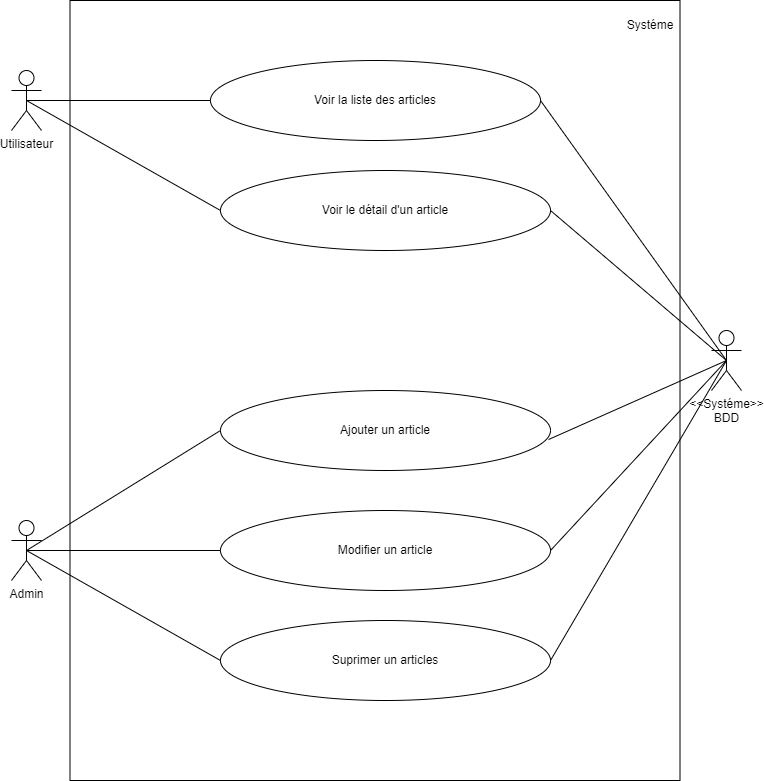

The diagram above was exported from draw.io. Its source (the exported page's mxGraphModel, read from the mxfile embedded in the PNG):
<mxGraphModel dx="1422" dy="865" grid="1" gridSize="10" guides="1" tooltips="1" connect="1" arrows="1" fold="1" page="1" pageScale="1" pageWidth="827" pageHeight="1169" math="0" shadow="0">
  <root>
    <mxCell id="0" />
    <mxCell id="1" parent="0" />
    <mxCell id="sG5OCi-N7yIGd_mhlvQi-1" value="Utilisateur" style="shape=umlActor;verticalLabelPosition=bottom;verticalAlign=top;html=1;outlineConnect=0;" vertex="1" parent="1">
      <mxGeometry x="50" y="120" width="30" height="60" as="geometry" />
    </mxCell>
    <mxCell id="sG5OCi-N7yIGd_mhlvQi-2" value="Admin" style="shape=umlActor;verticalLabelPosition=bottom;verticalAlign=top;html=1;outlineConnect=0;" vertex="1" parent="1">
      <mxGeometry x="50" y="570" width="30" height="60" as="geometry" />
    </mxCell>
    <mxCell id="sG5OCi-N7yIGd_mhlvQi-4" value="" style="rounded=0;whiteSpace=wrap;html=1;" vertex="1" parent="1">
      <mxGeometry x="108.5" y="50" width="610" height="780" as="geometry" />
    </mxCell>
    <mxCell id="sG5OCi-N7yIGd_mhlvQi-6" value="&amp;lt;&amp;lt;Systéme&amp;gt;&amp;gt;&lt;br&gt;BDD" style="shape=umlActor;verticalLabelPosition=bottom;verticalAlign=top;html=1;outlineConnect=0;" vertex="1" parent="1">
      <mxGeometry x="750" y="380" width="30" height="60" as="geometry" />
    </mxCell>
    <mxCell id="sG5OCi-N7yIGd_mhlvQi-7" value="Systéme" style="text;html=1;strokeColor=none;fillColor=none;align=center;verticalAlign=middle;whiteSpace=wrap;rounded=0;" vertex="1" parent="1">
      <mxGeometry x="658.5" y="60" width="60" height="30" as="geometry" />
    </mxCell>
    <mxCell id="sG5OCi-N7yIGd_mhlvQi-8" value="Voir la liste des articles" style="ellipse;whiteSpace=wrap;html=1;" vertex="1" parent="1">
      <mxGeometry x="249" y="110" width="330" height="80" as="geometry" />
    </mxCell>
    <mxCell id="sG5OCi-N7yIGd_mhlvQi-9" value="Voir le détail d'un article" style="ellipse;whiteSpace=wrap;html=1;" vertex="1" parent="1">
      <mxGeometry x="259" y="220" width="330" height="80" as="geometry" />
    </mxCell>
    <mxCell id="sG5OCi-N7yIGd_mhlvQi-10" value="Ajouter un article" style="ellipse;whiteSpace=wrap;html=1;" vertex="1" parent="1">
      <mxGeometry x="259" y="440" width="330" height="80" as="geometry" />
    </mxCell>
    <mxCell id="sG5OCi-N7yIGd_mhlvQi-19" value="Modifier un article" style="ellipse;whiteSpace=wrap;html=1;" vertex="1" parent="1">
      <mxGeometry x="259" y="560" width="330" height="80" as="geometry" />
    </mxCell>
    <mxCell id="sG5OCi-N7yIGd_mhlvQi-20" value="Suprimer un articles" style="ellipse;whiteSpace=wrap;html=1;" vertex="1" parent="1">
      <mxGeometry x="259" y="670" width="330" height="80" as="geometry" />
    </mxCell>
    <mxCell id="sG5OCi-N7yIGd_mhlvQi-22" value="" style="endArrow=none;html=1;rounded=0;entryX=0.5;entryY=0.5;entryDx=0;entryDy=0;entryPerimeter=0;exitX=0;exitY=0.5;exitDx=0;exitDy=0;" edge="1" parent="1" source="sG5OCi-N7yIGd_mhlvQi-8" target="sG5OCi-N7yIGd_mhlvQi-1">
      <mxGeometry width="50" height="50" relative="1" as="geometry">
        <mxPoint x="420" y="500" as="sourcePoint" />
        <mxPoint x="470" y="450" as="targetPoint" />
      </mxGeometry>
    </mxCell>
    <mxCell id="sG5OCi-N7yIGd_mhlvQi-23" value="" style="endArrow=none;html=1;rounded=0;entryX=0.5;entryY=0.5;entryDx=0;entryDy=0;entryPerimeter=0;exitX=1;exitY=0.5;exitDx=0;exitDy=0;" edge="1" parent="1" source="sG5OCi-N7yIGd_mhlvQi-8" target="sG5OCi-N7yIGd_mhlvQi-6">
      <mxGeometry width="50" height="50" relative="1" as="geometry">
        <mxPoint x="420" y="500" as="sourcePoint" />
        <mxPoint x="470" y="450" as="targetPoint" />
      </mxGeometry>
    </mxCell>
    <mxCell id="sG5OCi-N7yIGd_mhlvQi-24" value="" style="endArrow=none;html=1;rounded=0;entryX=0.5;entryY=0.5;entryDx=0;entryDy=0;entryPerimeter=0;exitX=1;exitY=0.5;exitDx=0;exitDy=0;" edge="1" parent="1" source="sG5OCi-N7yIGd_mhlvQi-9" target="sG5OCi-N7yIGd_mhlvQi-6">
      <mxGeometry width="50" height="50" relative="1" as="geometry">
        <mxPoint x="420" y="500" as="sourcePoint" />
        <mxPoint x="470" y="450" as="targetPoint" />
      </mxGeometry>
    </mxCell>
    <mxCell id="sG5OCi-N7yIGd_mhlvQi-25" value="" style="endArrow=none;html=1;rounded=0;entryX=0.5;entryY=0.5;entryDx=0;entryDy=0;entryPerimeter=0;exitX=0;exitY=0.5;exitDx=0;exitDy=0;" edge="1" parent="1" source="sG5OCi-N7yIGd_mhlvQi-9" target="sG5OCi-N7yIGd_mhlvQi-1">
      <mxGeometry width="50" height="50" relative="1" as="geometry">
        <mxPoint x="420" y="500" as="sourcePoint" />
        <mxPoint x="470" y="450" as="targetPoint" />
      </mxGeometry>
    </mxCell>
    <mxCell id="sG5OCi-N7yIGd_mhlvQi-26" value="" style="endArrow=none;html=1;rounded=0;exitX=0.5;exitY=0.5;exitDx=0;exitDy=0;exitPerimeter=0;entryX=0;entryY=0.5;entryDx=0;entryDy=0;" edge="1" parent="1" source="sG5OCi-N7yIGd_mhlvQi-2" target="sG5OCi-N7yIGd_mhlvQi-10">
      <mxGeometry width="50" height="50" relative="1" as="geometry">
        <mxPoint x="420" y="500" as="sourcePoint" />
        <mxPoint x="470" y="450" as="targetPoint" />
      </mxGeometry>
    </mxCell>
    <mxCell id="sG5OCi-N7yIGd_mhlvQi-27" value="" style="endArrow=none;html=1;rounded=0;exitX=0.5;exitY=0.5;exitDx=0;exitDy=0;exitPerimeter=0;entryX=0;entryY=0.5;entryDx=0;entryDy=0;" edge="1" parent="1" source="sG5OCi-N7yIGd_mhlvQi-2" target="sG5OCi-N7yIGd_mhlvQi-19">
      <mxGeometry width="50" height="50" relative="1" as="geometry">
        <mxPoint x="420" y="500" as="sourcePoint" />
        <mxPoint x="470" y="450" as="targetPoint" />
      </mxGeometry>
    </mxCell>
    <mxCell id="sG5OCi-N7yIGd_mhlvQi-28" value="" style="endArrow=none;html=1;rounded=0;exitX=0.5;exitY=0.5;exitDx=0;exitDy=0;exitPerimeter=0;entryX=0;entryY=0.5;entryDx=0;entryDy=0;" edge="1" parent="1" source="sG5OCi-N7yIGd_mhlvQi-2" target="sG5OCi-N7yIGd_mhlvQi-20">
      <mxGeometry width="50" height="50" relative="1" as="geometry">
        <mxPoint x="420" y="800" as="sourcePoint" />
        <mxPoint x="470" y="750" as="targetPoint" />
      </mxGeometry>
    </mxCell>
    <mxCell id="sG5OCi-N7yIGd_mhlvQi-29" value="" style="endArrow=none;html=1;rounded=0;entryX=0.5;entryY=0.5;entryDx=0;entryDy=0;entryPerimeter=0;exitX=1;exitY=0.5;exitDx=0;exitDy=0;" edge="1" parent="1" source="sG5OCi-N7yIGd_mhlvQi-20" target="sG5OCi-N7yIGd_mhlvQi-6">
      <mxGeometry width="50" height="50" relative="1" as="geometry">
        <mxPoint x="420" y="800" as="sourcePoint" />
        <mxPoint x="470" y="750" as="targetPoint" />
      </mxGeometry>
    </mxCell>
    <mxCell id="sG5OCi-N7yIGd_mhlvQi-30" value="" style="endArrow=none;html=1;rounded=0;entryX=0.5;entryY=0.5;entryDx=0;entryDy=0;entryPerimeter=0;exitX=1;exitY=0.5;exitDx=0;exitDy=0;" edge="1" parent="1" source="sG5OCi-N7yIGd_mhlvQi-19" target="sG5OCi-N7yIGd_mhlvQi-6">
      <mxGeometry width="50" height="50" relative="1" as="geometry">
        <mxPoint x="420" y="800" as="sourcePoint" />
        <mxPoint x="470" y="750" as="targetPoint" />
      </mxGeometry>
    </mxCell>
    <mxCell id="sG5OCi-N7yIGd_mhlvQi-31" value="" style="endArrow=none;html=1;rounded=0;exitX=0.994;exitY=0.613;exitDx=0;exitDy=0;exitPerimeter=0;entryX=0.5;entryY=0.5;entryDx=0;entryDy=0;entryPerimeter=0;" edge="1" parent="1" source="sG5OCi-N7yIGd_mhlvQi-10" target="sG5OCi-N7yIGd_mhlvQi-6">
      <mxGeometry width="50" height="50" relative="1" as="geometry">
        <mxPoint x="420" y="800" as="sourcePoint" />
        <mxPoint x="760" y="410" as="targetPoint" />
      </mxGeometry>
    </mxCell>
  </root>
</mxGraphModel>